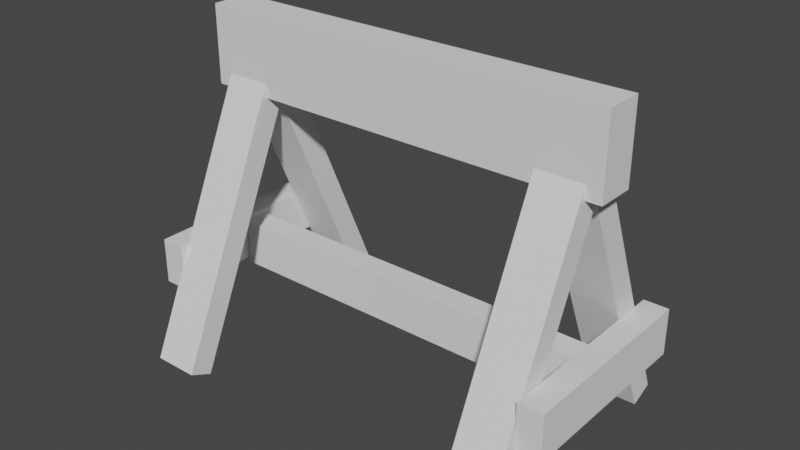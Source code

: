 # Source: Roadblock.blend  (saved by Blender 3.1.7; exported with 4.5.12 LTS)
import bpy
from mathutils import Matrix  # noqa: F401  (used for matrix-valued properties, if any)

bpy.ops.wm.read_factory_settings(use_empty=True)
scene = bpy.context.scene
scene.name = 'Scene'

# ---- collections
col_collection = bpy.data.collections.new('Collection'); scene.collection.children.link(col_collection)

# ---- world
world_world = bpy.data.worlds.new('World'); scene.world = world_world
world_world.use_nodes = True; world_world.node_tree.nodes.clear()
_N = world_world.node_tree.nodes; _L = world_world.node_tree.links
n0 = _N.new('ShaderNodeOutputWorld'); n0.name = 'World Output'; n0.location = (300, 300)
n1 = _N.new('ShaderNodeBackground'); n1.name = 'Background'; n1.location = (10, 300)
n1.inputs[0].default_value = (0.05088, 0.05088, 0.05088, 1.0)
_L.new(n1.outputs[0], n0.inputs[0])
n0.is_active_output = True
world_world.color = (0.05088, 0.05088, 0.05088)
world_world.use_sun_shadow = False
world_world.sun_shadow_jitter_overblur = 0.0

# ---- meshes
me_cube_001 = bpy.data.meshes.new('Cube.001')
me_cube_001.from_pydata([(-1.0, -2.014, 0.4966), (-1.0, 2.014, 0.4966), (-1.0, -2.014, -0.4966), (-1.0, 2.014, -0.4966), (1.0, -2.014, 0.4966), (1.0, 2.014, 0.4966), (1.0, -2.014, -0.4966), (1.0, 2.014, -0.4966)], [], [(0, 1, 3, 2), (2, 3, 7, 6), (6, 7, 5, 4), (4, 5, 1, 0), (2, 6, 4, 0), (7, 3, 1, 5)])
_uv = me_cube_001.uv_layers.new(name='UVMap')
_uv.uv.foreach_set('vector', [0.375, 0.0, 0.625, 0.0, 0.625, 0.25, 0.375, 0.25, 0.375, 0.25, 0.625, 0.25, 0.625, 0.5, 0.375, 0.5, 0.375, 0.5, 0.625, 0.5, 0.625, 0.75, 0.375, 0.75, 0.375, 0.75, 0.625, 0.75, 0.625, 1.0, 0.375, 1.0, 0.125, 0.5, 0.375, 0.5, 0.375, 0.75, 0.125, 0.75, 0.625, 0.5, 0.875, 0.5, 0.875, 0.75, 0.625, 0.75])
me_cube_001.use_remesh_fix_poles = True
me_cube_001.use_remesh_preserve_attributes = False
me_cube_001.update()
me_cube_002 = bpy.data.meshes.new('Cube.002')
me_cube_002.from_pydata([(-0.1583, 11.11, -2.112), (0.1583, 11.11, -2.112), (-0.1583, 10.28, -3.093), (0.1583, 10.28, -3.093), (-0.1583, -10.28, 3.093), (0.1583, -10.28, 3.093), (-0.1583, -11.11, 2.112), (0.1583, -11.11, 2.112)], [], [(0, 1, 3, 2), (2, 3, 7, 6), (6, 7, 5, 4), (4, 5, 1, 0), (2, 6, 4, 0), (7, 3, 1, 5)])
_uv = me_cube_002.uv_layers.new(name='UVMap')
_uv.uv.foreach_set('vector', [0.375, 0.0, 0.625, 0.0, 0.625, 0.25, 0.375, 0.25, 0.375, 0.25, 0.625, 0.25, 0.625, 0.5, 0.375, 0.5, 0.375, 0.5, 0.625, 0.5, 0.625, 0.75, 0.375, 0.75, 0.375, 0.75, 0.625, 0.75, 0.625, 1.0, 0.375, 1.0, 0.125, 0.5, 0.375, 0.5, 0.375, 0.75, 0.125, 0.75, 0.625, 0.5, 0.875, 0.5, 0.875, 0.75, 0.625, 0.75])
me_cube_002.use_remesh_fix_poles = True
me_cube_002.use_remesh_preserve_attributes = False
me_cube_002.update()
me_cube_003 = bpy.data.meshes.new('Cube.003')
me_cube_003.from_pydata([(-0.1583, 11.11, -2.112), (0.1583, 11.11, -2.112), (-0.1583, 10.28, -3.093), (0.1583, 10.28, -3.093), (-0.1583, -10.28, 3.093), (0.1583, -10.28, 3.093), (-0.1583, -11.11, 2.112), (0.1583, -11.11, 2.112)], [], [(0, 1, 3, 2), (2, 3, 7, 6), (6, 7, 5, 4), (4, 5, 1, 0), (2, 6, 4, 0), (7, 3, 1, 5)])
_uv = me_cube_003.uv_layers.new(name='UVMap')
_uv.uv.foreach_set('vector', [0.375, 0.0, 0.625, 0.0, 0.625, 0.25, 0.375, 0.25, 0.375, 0.25, 0.625, 0.25, 0.625, 0.5, 0.375, 0.5, 0.375, 0.5, 0.625, 0.5, 0.625, 0.75, 0.375, 0.75, 0.375, 0.75, 0.625, 0.75, 0.625, 1.0, 0.375, 1.0, 0.125, 0.5, 0.375, 0.5, 0.375, 0.75, 0.125, 0.75, 0.625, 0.5, 0.875, 0.5, 0.875, 0.75, 0.625, 0.75])
me_cube_003.use_remesh_fix_poles = True
me_cube_003.use_remesh_preserve_attributes = False
me_cube_003.update()
me_cube_004 = bpy.data.meshes.new('Cube.004')
me_cube_004.from_pydata([(-0.1583, -10.38, -2.992), (0.1583, -10.38, -2.992), (-0.1583, -11.18, -2.004), (0.1583, -11.18, -2.004), (-0.1583, 11.18, 2.004), (0.1583, 11.18, 2.004), (-0.1583, 10.38, 2.992), (0.1583, 10.38, 2.992)], [], [(0, 1, 3, 2), (2, 3, 7, 6), (6, 7, 5, 4), (4, 5, 1, 0), (2, 6, 4, 0), (7, 3, 1, 5)])
_uv = me_cube_004.uv_layers.new(name='UVMap')
_uv.uv.foreach_set('vector', [0.375, 0.0, 0.625, 0.0, 0.625, 0.25, 0.375, 0.25, 0.375, 0.25, 0.625, 0.25, 0.625, 0.5, 0.375, 0.5, 0.375, 0.5, 0.625, 0.5, 0.625, 0.75, 0.375, 0.75, 0.375, 0.75, 0.625, 0.75, 0.625, 1.0, 0.375, 1.0, 0.125, 0.5, 0.375, 0.5, 0.375, 0.75, 0.125, 0.75, 0.625, 0.5, 0.875, 0.5, 0.875, 0.75, 0.625, 0.75])
me_cube_004.use_remesh_fix_poles = True
me_cube_004.use_remesh_preserve_attributes = False
me_cube_004.update()
me_cube_005 = bpy.data.meshes.new('Cube.005')
me_cube_005.from_pydata([(-0.1583, -10.38, -2.992), (0.1583, -10.38, -2.992), (-0.1583, -11.18, -2.004), (0.1583, -11.18, -2.004), (-0.1583, 11.18, 2.004), (0.1583, 11.18, 2.004), (-0.1583, 10.38, 2.992), (0.1583, 10.38, 2.992)], [], [(0, 1, 3, 2), (2, 3, 7, 6), (6, 7, 5, 4), (4, 5, 1, 0), (2, 6, 4, 0), (7, 3, 1, 5)])
_uv = me_cube_005.uv_layers.new(name='UVMap')
_uv.uv.foreach_set('vector', [0.375, 0.0, 0.625, 0.0, 0.625, 0.25, 0.375, 0.25, 0.375, 0.25, 0.625, 0.25, 0.625, 0.5, 0.375, 0.5, 0.375, 0.5, 0.625, 0.5, 0.625, 0.75, 0.375, 0.75, 0.375, 0.75, 0.625, 0.75, 0.625, 1.0, 0.375, 1.0, 0.125, 0.5, 0.375, 0.5, 0.375, 0.75, 0.125, 0.75, 0.625, 0.5, 0.875, 0.5, 0.875, 0.75, 0.625, 0.75])
me_cube_005.use_remesh_fix_poles = True
me_cube_005.use_remesh_preserve_attributes = False
me_cube_005.update()
me_cube_006 = bpy.data.meshes.new('Cube.006')
me_cube_006.from_pydata([(-0.1269, -1.858, -4.24), (-0.1269, 1.858, -4.24), (0.1269, -1.858, -4.24), (0.1269, 1.858, -4.24), (-0.1269, -1.858, 4.24), (-0.1269, 1.858, 4.24), (0.1269, -1.858, 4.24), (0.1269, 1.858, 4.24)], [], [(0, 1, 3, 2), (2, 3, 7, 6), (6, 7, 5, 4), (4, 5, 1, 0), (2, 6, 4, 0), (7, 3, 1, 5)])
_uv = me_cube_006.uv_layers.new(name='UVMap')
_uv.uv.foreach_set('vector', [0.375, 0.0, 0.625, 0.0, 0.625, 0.25, 0.375, 0.25, 0.375, 0.25, 0.625, 0.25, 0.625, 0.5, 0.375, 0.5, 0.375, 0.5, 0.625, 0.5, 0.625, 0.75, 0.375, 0.75, 0.375, 0.75, 0.625, 0.75, 0.625, 1.0, 0.375, 1.0, 0.125, 0.5, 0.375, 0.5, 0.375, 0.75, 0.125, 0.75, 0.625, 0.5, 0.875, 0.5, 0.875, 0.75, 0.625, 0.75])
me_cube_006.use_remesh_fix_poles = True
me_cube_006.use_remesh_preserve_attributes = False
me_cube_006.update()
me_cube_007 = bpy.data.meshes.new('Cube.007')
me_cube_007.from_pydata([(-0.1269, -1.858, -4.24), (-0.1269, 1.858, -4.24), (0.1269, -1.858, -4.24), (0.1269, 1.858, -4.24), (-0.1269, -1.858, 4.24), (-0.1269, 1.858, 4.24), (0.1269, -1.858, 4.24), (0.1269, 1.858, 4.24)], [], [(0, 1, 3, 2), (2, 3, 7, 6), (6, 7, 5, 4), (4, 5, 1, 0), (2, 6, 4, 0), (7, 3, 1, 5)])
_uv = me_cube_007.uv_layers.new(name='UVMap')
_uv.uv.foreach_set('vector', [0.375, 0.0, 0.625, 0.0, 0.625, 0.25, 0.375, 0.25, 0.375, 0.25, 0.625, 0.25, 0.625, 0.5, 0.375, 0.5, 0.375, 0.5, 0.625, 0.5, 0.625, 0.75, 0.375, 0.75, 0.375, 0.75, 0.625, 0.75, 0.625, 1.0, 0.375, 1.0, 0.125, 0.5, 0.375, 0.5, 0.375, 0.75, 0.125, 0.75, 0.625, 0.5, 0.875, 0.5, 0.875, 0.75, 0.625, 0.75])
me_cube_007.use_remesh_fix_poles = True
me_cube_007.use_remesh_preserve_attributes = False
me_cube_007.update()
me_cube_008 = bpy.data.meshes.new('Cube.008')
me_cube_008.from_pydata([(-1.0, -1.858, 0.5381), (-1.0, 1.858, 0.5381), (-1.0, -1.858, -0.5381), (-1.0, 1.858, -0.5381), (1.0, -1.858, 0.5381), (1.0, 1.858, 0.5381), (1.0, -1.858, -0.5381), (1.0, 1.858, -0.5381)], [], [(0, 1, 3, 2), (2, 3, 7, 6), (6, 7, 5, 4), (4, 5, 1, 0), (2, 6, 4, 0), (7, 3, 1, 5)])
_uv = me_cube_008.uv_layers.new(name='UVMap')
_uv.uv.foreach_set('vector', [0.375, 0.0, 0.625, 0.0, 0.625, 0.25, 0.375, 0.25, 0.375, 0.25, 0.625, 0.25, 0.625, 0.5, 0.375, 0.5, 0.375, 0.5, 0.625, 0.5, 0.625, 0.75, 0.375, 0.75, 0.375, 0.75, 0.625, 0.75, 0.625, 1.0, 0.375, 1.0, 0.125, 0.5, 0.375, 0.5, 0.375, 0.75, 0.125, 0.75, 0.625, 0.5, 0.875, 0.5, 0.875, 0.75, 0.625, 0.75])
me_cube_008.use_remesh_fix_poles = True
me_cube_008.use_remesh_preserve_attributes = False
me_cube_008.update()

# ---- objects
ob_top = bpy.data.objects.new('Top', me_cube_001)
ob_leg_left_front = bpy.data.objects.new('Leg_Left_Front', me_cube_002)
ob_leg_right_front = bpy.data.objects.new('Leg-Right_Front', me_cube_003)
ob_leg_right_back = bpy.data.objects.new('Leg_Right_Back', me_cube_004)
ob_leg_left_back = bpy.data.objects.new('Leg_Left_Back', me_cube_005)
ob_side_left = bpy.data.objects.new('Side_Left', me_cube_006)
ob_side_right = bpy.data.objects.new('Side_Right', me_cube_007)
ob_middle = bpy.data.objects.new('MIddle', me_cube_008)

# ---- transforms, parenting, visibility, modifiers, constraints
ob_top.location = (2.328e-10, 0.0, 4.927)
ob_top.rotation_euler = (1.571, -0.0, 0.0)
ob_top.scale = (3.566, 0.3312, 0.6669)
ob_leg_left_front.location = (-2.907, -1.116, 2.237)
ob_leg_left_front.rotation_euler = (1.571, -0.0, 0.0)
ob_leg_left_front.scale = (2.499, 0.2129, 0.3957)
ob_leg_right_front.location = (2.907, -1.116, 2.237)
ob_leg_right_front.rotation_euler = (1.571, -0.0, 0.0)
ob_leg_right_front.scale = (2.499, 0.2129, 0.3957)
ob_leg_right_back.location = (2.907, 1.028, 2.237)
ob_leg_right_back.rotation_euler = (1.571, -0.0, 0.0)
ob_leg_right_back.scale = (2.499, 0.2129, 0.3957)
ob_leg_left_back.location = (-2.907, 1.028, 2.237)
ob_leg_left_back.rotation_euler = (1.571, -0.0, 0.0)
ob_leg_left_back.scale = (2.499, 0.2129, 0.3957)
ob_side_left.location = (-3.516, -1.192e-07, 1.472)
ob_side_left.rotation_euler = (1.571, -0.0, 0.0)
ob_side_left.scale = (-1.678, 0.2129, 0.3957)
ob_side_right.location = (3.528, -1.192e-07, 1.472)
ob_side_right.rotation_euler = (1.571, -0.0, 0.0)
ob_side_right.scale = (-1.678, 0.2129, 0.3957)
ob_middle.location = (2.328e-10, -1.192e-07, 1.381)
ob_middle.rotation_euler = (1.571, -0.0, 0.0)
ob_middle.scale = (3.566, 0.2129, 0.3957)

# ---- collection membership
col_collection.objects.link(ob_top)
col_collection.objects.link(ob_leg_left_front)
col_collection.objects.link(ob_leg_right_front)
col_collection.objects.link(ob_leg_right_back)
col_collection.objects.link(ob_leg_left_back)
col_collection.objects.link(ob_side_left)
col_collection.objects.link(ob_side_right)
col_collection.objects.link(ob_middle)

# ---- scene / render settings (as saved in the file)
scene.frame_start = 1; scene.frame_end = 250; scene.frame_set(1)
scene.render.engine = 'BLENDER_EEVEE_NEXT'
scene.cycles.sampling_pattern = 'TABULATED_SOBOL'
scene.cycles.use_light_tree = False
scene.view_settings.view_transform = 'Filmic'
bpy.context.view_layer.update()

# ---- added for rendering (the .blend has no active camera and no usable light): camera, sun
cam_auto = bpy.data.cameras.new('AutoCamera')
cam_auto.lens = 50.0
cam_auto.sensor_width = 36.0
cam_auto.clip_end = 1000.0
ob_auto_camera = bpy.data.objects.new('AutoCamera', cam_auto)
scene.collection.objects.link(ob_auto_camera)
ob_auto_camera.location = (9.68468, -11.6779, 10.4687)
ob_auto_camera.rotation_euler = (1.09748, -7.21219e-08, 0.694738)
scene.camera = ob_auto_camera
light_auto_sun = bpy.data.lights.new('AutoSun', 'SUN')
light_auto_sun.energy = 3.0
light_auto_sun.angle = 0.0523599
ob_auto_sun = bpy.data.objects.new('AutoSun', light_auto_sun)
scene.collection.objects.link(ob_auto_sun)
ob_auto_sun.rotation_euler = (0.872665, 0.174533, 0.523599)
bpy.context.view_layer.update()
